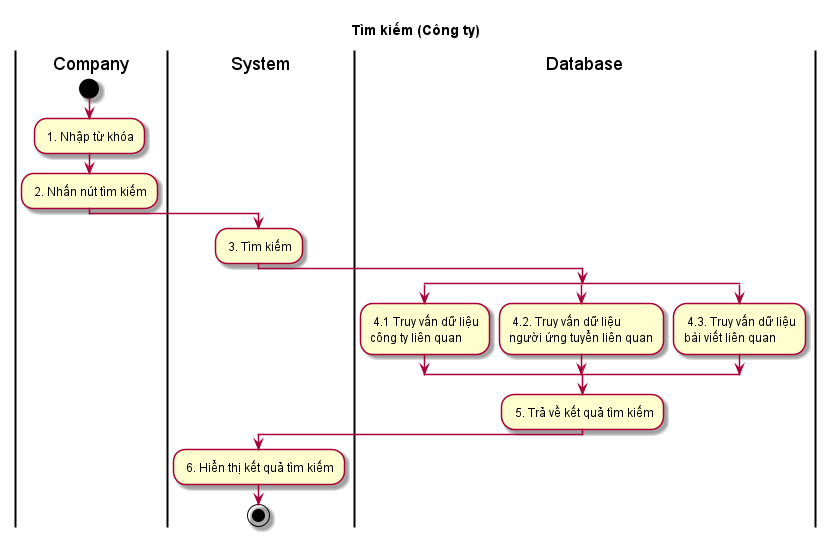

The diagram above was rendered by PlantUML. Its source (embedded in the PNG):
@startuml ActTimKiem(Company)

skin rose
title Tìm kiếm (Công ty)

|Company|
start
: 1. Nhập từ khóa;
: 2. Nhấn nút tìm kiếm;
|System|
: 3. Tìm kiếm;
|Database|
split
: 4.1 Truy vấn dữ liệu\ncông ty liên quan;
split again
: 4.2. Truy vấn dữ liệu\nngười ứng tuyển liên quan;
split again
: 4.3. Truy vấn dữ liệu\nbài viết liên quan;
end split
: 5. Trả về kết quả tìm kiếm;
|System|
: 6. Hiển thị kết quả tìm kiếm;
stop

@enduml